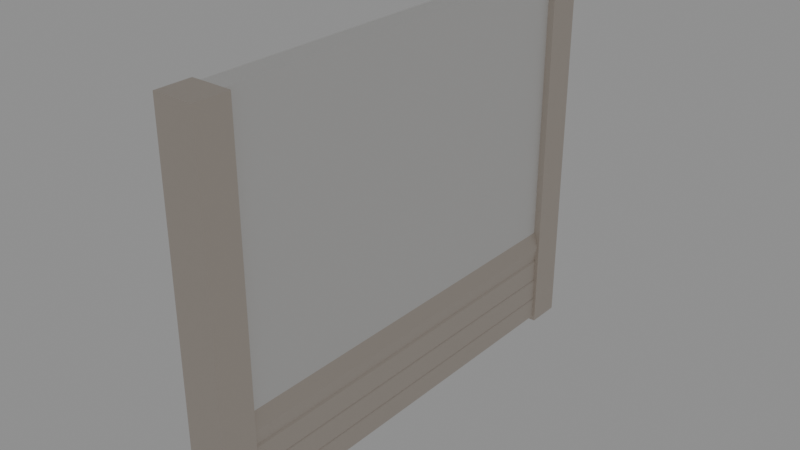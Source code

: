 # Source: Wall03_house01.blend  (saved by Blender 2.90.8; exported with 4.5.12 LTS)
import bpy
from mathutils import Matrix  # noqa: F401  (used for matrix-valued properties, if any)

bpy.ops.wm.read_factory_settings(use_empty=True)
scene = bpy.context.scene
scene.name = 'Scene'

# ---- collections
col_collection = bpy.data.collections.new('Collection'); scene.collection.children.link(col_collection)

# ---- materials (node trees are filled in below, after node groups)
mat_lightbrown_house01 = bpy.data.materials.new('LightBrown_House01')
mat_lightbrown_house01.use_transparent_shadow = False
mat_cream_house01 = bpy.data.materials.new('Cream_House01')
mat_cream_house01.alpha_threshold = 0.0
mat_cream_house01.use_transparent_shadow = False
mat_cream_house01.line_color = (0.0, 0.0, 0.0, 1.0)

# ---- material node trees
mat_lightbrown_house01.use_nodes = True; mat_lightbrown_house01.node_tree.nodes.clear()
_N = mat_lightbrown_house01.node_tree.nodes; _L = mat_lightbrown_house01.node_tree.links
n0 = _N.new('ShaderNodeBsdfPrincipled'); n0.name = 'Principled BSDF'; n0.location = (10, 300)
n0.distribution = 'GGX'
n0.subsurface_method = 'BURLEY'
n0.inputs[0].default_value = (0.6724, 0.5906, 0.5149, 1.0)
n0.inputs[3].default_value = 1.45
n0.inputs[27].default_value = (0.0, 0.0, 0.0, 1.0)
n0.inputs[28].default_value = 1.0
n1 = _N.new('ShaderNodeOutputMaterial'); n1.name = 'Material Output'; n1.location = (300, 300)
_L.new(n0.outputs[0], n1.inputs[0])
n1.is_active_output = True
mat_cream_house01.use_nodes = True; mat_cream_house01.node_tree.nodes.clear()
_N = mat_cream_house01.node_tree.nodes; _L = mat_cream_house01.node_tree.links
n0 = _N.new('ShaderNodeOutputMaterial'); n0.name = 'Material Output'; n0.location = (300, 300)
n1 = _N.new('ShaderNodeBsdfPrincipled'); n1.name = 'Principled BSDF'; n1.location = (10, 300)
n1.distribution = 'GGX'
n1.subsurface_method = 'BURLEY'
n1.inputs[0].default_value = (0.8714, 0.8632, 0.8469, 1.0)
n1.inputs[2].default_value = 0.4
n1.inputs[3].default_value = 1.45
n1.inputs[27].default_value = (0.0, 0.0, 0.0, 1.0)
n1.inputs[28].default_value = 1.0
_L.new(n1.outputs[0], n0.inputs[0])
n0.is_active_output = True

# ---- world
world_world = bpy.data.worlds.new('World'); scene.world = world_world
world_world.use_nodes = True; world_world.node_tree.nodes.clear()
_N = world_world.node_tree.nodes; _L = world_world.node_tree.links
n0 = _N.new('ShaderNodeOutputWorld'); n0.name = 'World Output'; n0.location = (300, 300)
n1 = _N.new('ShaderNodeBackground'); n1.name = 'Background'; n1.location = (10, 300)
n1.inputs[0].default_value = (0.2529, 0.2529, 0.2529, 1.0)
_L.new(n1.outputs[0], n0.inputs[0])
n0.is_active_output = True
world_world.color = (0.05088, 0.05088, 0.05088)
world_world.use_sun_shadow = False
world_world.sun_shadow_jitter_overblur = 0.0

# ---- meshes
me_cube_018 = bpy.data.meshes.new('Cube.018')
me_cube_018.from_pydata([(0.1287, 2.184, 2.992), (-0.1313, 2.184, 2.992), (0.1287, -2.184, 2.992), (-0.1313, -2.184, 2.992), (-0.1313, -2.184, -0.9117), (0.1287, -2.184, -0.9117), (-0.1313, -2.184, 0.1331), (0.1287, -2.184, 0.1331), (-0.1313, -2.184, -0.2032), (0.1287, -2.184, -0.2032), (0.1818, -2.184, -0.02955), (-0.1844, -2.184, -0.02955), (-0.1498, -2.184, -0.2032), (0.1472, -2.184, -0.2032), (-0.1313, 2.184, -0.9117), (0.1287, 2.184, -0.9117), (-0.1313, 2.184, 0.1331), (0.1287, 2.184, 0.1331), (0.1287, 2.184, -0.2032), (0.1818, 2.184, -0.02955), (-0.1844, 2.184, -0.02955), (-0.1498, 2.184, -0.2032), (0.1472, 2.184, -0.2032), (0.1287, -2.184, -0.4394), (0.1287, -2.184, -0.6755), (0.1287, 2.184, -0.4394), (0.1287, 2.184, -0.6755), (-0.1313, -2.184, -0.4394), (-0.1313, -2.184, -0.6755), (-0.1313, 2.184, -0.4394), (-0.1313, 2.184, -0.6755), (0.1625, -2.184, -0.4394), (0.1625, 2.184, -0.4394), (0.167, -2.184, -0.6755), (0.167, 2.184, -0.6755), (0.1696, -2.184, -0.9117), (0.1696, 2.184, -0.9117), (0.1445, 2.184, -0.2032), (0.1625, 2.184, -0.2212), (0.1625, -2.184, -0.2212), (0.1445, -2.184, -0.2032), (0.167, -2.184, -0.4574), (0.149, -2.184, -0.4394), (0.149, 2.184, -0.4394), (0.167, 2.184, -0.4574), (0.1696, -2.184, -0.6936), (0.1516, -2.184, -0.6755), (0.1516, 2.184, -0.6755), (0.1696, 2.184, -0.6936), (-0.1504, -2.184, -0.4394), (-0.1504, 2.184, -0.4394), (-0.1548, -2.184, -0.6755), (-0.1548, 2.184, -0.6755), (-0.1648, -2.184, -0.9117), (-0.1648, 2.184, -0.9117), (-0.1504, -2.184, -0.2249), (-0.1504, 2.184, -0.2249), (-0.1313, 2.184, -0.2032), (-0.1331, -2.184, -0.4394), (-0.1548, -2.184, -0.4611), (-0.1548, 2.184, -0.4611), (-0.1331, 2.184, -0.4394), (-0.1431, -2.184, -0.6755), (-0.1648, -2.184, -0.6973), (-0.1648, 2.184, -0.6973), (-0.1431, 2.184, -0.6755), (-0.2165, 2.118, -0.9626), (-0.2165, 2.118, 2.993), (-0.2165, 2.482, -0.9626), (-0.2165, 2.482, 2.993), (0.1977, 2.118, -0.9626), (0.1977, 2.118, 2.993), (0.1977, 2.482, -0.9626), (0.1977, 2.482, 2.993), (-0.2165, -2.118, -0.9626), (-0.2165, -2.118, 2.993), (-0.2165, -2.482, -0.9626), (-0.2165, -2.482, 2.993), (0.1977, -2.118, -0.9626), (0.1977, -2.118, 2.993), (0.1977, -2.482, -0.9626), (0.1977, -2.482, 2.993)], [], [(12, 11, 20, 21), (29, 27, 49, 50), (10, 13, 22, 19), (5, 4, 14, 15), (11, 6, 16, 20), (7, 10, 19, 17), (15, 26, 47, 48, 36), (8, 12, 21, 57), (13, 9, 18, 22), (9, 23, 31, 39, 40), (45, 35, 36, 48), (29, 30, 52, 60, 61), (25, 18, 37, 38, 32), (23, 25, 32, 31), (18, 9, 40, 37), (23, 24, 33, 41, 42), (25, 23, 42, 43), (41, 33, 34, 44), (26, 25, 43, 44, 34), (24, 26, 34, 33), (26, 24, 46, 47), (5, 15, 36, 35), (24, 5, 35, 45, 46), (37, 40, 39, 38), (41, 44, 43, 42), (45, 48, 47, 46), (39, 31, 32, 38), (27, 8, 55, 49), (49, 55, 56, 50), (28, 27, 58, 59, 51), (57, 29, 50, 56), (27, 29, 61, 58), (4, 28, 62, 63, 53), (51, 59, 60, 52), (30, 28, 51, 52), (28, 30, 65, 62), (30, 14, 54, 64, 65), (53, 63, 64, 54), (14, 4, 53, 54), (8, 57, 56, 55), (58, 61, 60, 59), (62, 65, 64, 63), (2, 0, 1, 3), (16, 6, 3, 1), (17, 16, 1, 0), (7, 17, 0, 2), (6, 7, 2, 3), (66, 67, 69, 68), (68, 69, 73, 72), (72, 73, 71, 70), (70, 71, 67, 66), (68, 72, 70, 66), (73, 69, 67, 71), (74, 76, 77, 75), (76, 80, 81, 77), (80, 78, 79, 81), (78, 74, 75, 79), (76, 74, 78, 80), (81, 79, 75, 77)])
me_cube_018.polygons.foreach_set('material_index', [0, 0, 0, 0, 0, 0, 0, 0, 0, 0, 0, 0, 0, 0, 0, 0, 0, 0, 0, 0, 0, 0, 0, 0, 0, 0, 0, 0, 0, 0, 0, 0, 0, 0, 0, 0, 0, 0, 0, 0, 0, 0, 1, 1, 0, 1, 0, 0, 0, 0, 0, 0, 0, 0, 0, 0, 0, 0, 0])
_uv = me_cube_018.uv_layers.new(name='UVMap')
_uv.uv.foreach_set('vector', [0.4319, 0.25, 0.4419, 0.25, 0.4419, 0.25, 0.4319, 0.25, 0.4129, 0.25, 0.4129, 0.25, 0.4129, 0.25, 0.4129, 0.25, 0.4419, 0.5, 0.4319, 0.5, 0.4319, 0.5, 0.4419, 0.5, 0.375, 0.5, 0.125, 0.5, 0.125, 0.5, 0.375, 0.5, 0.4419, 0.25, 0.4419, 0.25, 0.4419, 0.25, 0.4419, 0.25, 0.4419, 0.5, 0.4419, 0.5, 0.4419, 0.5, 0.4419, 0.5, 0.375, 0.5, 0.394, 0.5, 0.394, 0.5, 0.3925, 0.5, 0.375, 0.5, 0.4319, 0.25, 0.4319, 0.25, 0.4319, 0.25, 0.4319, 0.25, 0.4319, 0.5, 0.4319, 0.5, 0.4319, 0.5, 0.4319, 0.5, 0.4319, 0.5, 0.4129, 0.5, 0.4129, 0.5, 0.4304, 0.5, 0.4319, 0.5, 0.3925, 0.5, 0.375, 0.5, 0.375, 0.5, 0.3925, 0.5, 0.3296, 0.3333, 0.2273, 0.4167, 0.2273, 0.4167, 0.3202, 0.341, 0.3296, 0.3333, 0.4129, 0.5, 0.4319, 0.5, 0.4319, 0.5, 0.4304, 0.5, 0.4129, 0.5, 0.4129, 0.5, 0.4129, 0.5, 0.4129, 0.5, 0.4129, 0.5, 0.4319, 0.5, 0.4319, 0.5, 0.4319, 0.5, 0.4319, 0.5, 0.4129, 0.5, 0.394, 0.5, 0.394, 0.5, 0.4115, 0.5, 0.4129, 0.5, 0.4129, 0.5, 0.4129, 0.5, 0.4129, 0.5, 0.4129, 0.5, 0.4115, 0.5, 0.394, 0.5, 0.394, 0.5, 0.4115, 0.5, 0.394, 0.5, 0.4129, 0.5, 0.4129, 0.5, 0.4115, 0.5, 0.394, 0.5, 0.394, 0.5, 0.394, 0.5, 0.394, 0.5, 0.394, 0.5, 0.394, 0.5, 0.394, 0.5, 0.394, 0.5, 0.394, 0.5, 0.375, 0.5, 0.375, 0.5, 0.375, 0.5, 0.375, 0.5, 0.394, 0.5, 0.375, 0.5, 0.375, 0.5, 0.3925, 0.5, 0.394, 0.5, 0.4319, 0.5, 0.4319, 0.5, 0.4304, 0.5, 0.4304, 0.5, 0.4115, 0.5, 0.4115, 0.5, 0.4129, 0.5, 0.4129, 0.5, 0.3925, 0.5, 0.3925, 0.5, 0.394, 0.5, 0.394, 0.5, 0.4304, 0.5, 0.4129, 0.5, 0.4129, 0.5, 0.4304, 0.5, 0.3296, 0.3333, 0.4319, 0.25, 0.4225, 0.2577, 0.3296, 0.3333, 0.4129, 0.25, 0.4301, 0.25, 0.4301, 0.25, 0.4129, 0.25, 0.2273, 0.4167, 0.3296, 0.3333, 0.3296, 0.3333, 0.3202, 0.341, 0.2273, 0.4167, 0.4319, 0.25, 0.3296, 0.3333, 0.3296, 0.3333, 0.4225, 0.2577, 0.4129, 0.25, 0.4129, 0.25, 0.4129, 0.25, 0.4129, 0.25, 0.125, 0.5, 0.2273, 0.4167, 0.2273, 0.4167, 0.2179, 0.4243, 0.125, 0.5, 0.394, 0.25, 0.4112, 0.25, 0.4112, 0.25, 0.394, 0.25, 0.394, 0.25, 0.394, 0.25, 0.394, 0.25, 0.394, 0.25, 0.394, 0.25, 0.394, 0.25, 0.394, 0.25, 0.394, 0.25, 0.2273, 0.4167, 0.125, 0.5, 0.125, 0.5, 0.2179, 0.4243, 0.2273, 0.4167, 0.375, 0.25, 0.3922, 0.25, 0.3922, 0.25, 0.375, 0.25, 0.125, 0.5, 0.125, 0.5, 0.125, 0.5, 0.125, 0.5, 0.4319, 0.25, 0.4319, 0.25, 0.4301, 0.25, 0.4301, 0.25, 0.4129, 0.25, 0.4129, 0.25, 0.4112, 0.25, 0.4112, 0.25, 0.394, 0.25, 0.394, 0.25, 0.3922, 0.25, 0.3922, 0.25, 0.4419, 0.5, 0.4419, 0.5, 0.4419, 0.25, 0.4419, 0.25, 0.4419, 0.25, 0.4419, 0.25, 0.4419, 0.25, 0.4419, 0.25, 0.0, 0.0, 0.0, 0.0, 0.0, 0.0, 0.0, 0.0, 0.4419, 0.5, 0.4419, 0.5, 0.4419, 0.5, 0.4419, 0.5, 0.0, 0.0, 0.0, 0.0, 0.0, 0.0, 0.0, 0.0, 0.375, 0.0, 0.625, 0.0, 0.625, 0.25, 0.375, 0.25, 0.375, 0.25, 0.625, 0.25, 0.625, 0.5, 0.375, 0.5, 0.375, 0.5, 0.625, 0.5, 0.625, 0.75, 0.375, 0.75, 0.375, 0.75, 0.625, 0.75, 0.625, 1.0, 0.375, 1.0, 0.125, 0.5, 0.375, 0.5, 0.375, 0.75, 0.125, 0.75, 0.625, 0.5, 0.875, 0.5, 0.875, 0.75, 0.625, 0.75, 0.375, 0.0, 0.375, 0.25, 0.625, 0.25, 0.625, 0.0, 0.375, 0.25, 0.375, 0.5, 0.625, 0.5, 0.625, 0.25, 0.375, 0.5, 0.375, 0.75, 0.625, 0.75, 0.625, 0.5, 0.375, 0.75, 0.375, 1.0, 0.625, 1.0, 0.625, 0.75, 0.125, 0.5, 0.125, 0.75, 0.375, 0.75, 0.375, 0.5, 0.625, 0.5, 0.625, 0.75, 0.875, 0.75, 0.875, 0.5])
me_cube_018.materials.append(mat_lightbrown_house01)
me_cube_018.materials.append(mat_cream_house01)
me_cube_018.use_remesh_fix_poles = True
me_cube_018.use_remesh_preserve_attributes = False
me_cube_018.use_mirror_vertex_groups = False
me_cube_018.update()

# ---- objects
ob_wall03_house01 = bpy.data.objects.new('wall03_house01', me_cube_018)

# ---- transforms, parenting, visibility, modifiers, constraints
ob_wall03_house01.location = (0.0, 0.0, 0.0)
ob_wall03_house01.lineart.crease_threshold = 0.0

# ---- collection membership
col_collection.objects.link(ob_wall03_house01)

# ---- scene / render settings (as saved in the file)
scene.frame_start = 1; scene.frame_end = 250; scene.frame_set(1)
scene.render.engine = 'BLENDER_EEVEE_NEXT'
scene.cycles.use_denoising = False
scene.cycles.samples = 128
scene.cycles.sampling_pattern = 'TABULATED_SOBOL'
scene.cycles.use_adaptive_sampling = False
scene.cycles.use_light_tree = False
scene.view_settings.view_transform = 'Filmic'
bpy.context.view_layer.update()

# ---- added for rendering (the .blend has no active camera): camera
cam_auto = bpy.data.cameras.new('AutoCamera')
cam_auto.lens = 50.0
cam_auto.sensor_width = 36.0
cam_auto.clip_end = 1000.0
ob_auto_camera = bpy.data.objects.new('AutoCamera', cam_auto)
scene.collection.objects.link(ob_auto_camera)
ob_auto_camera.location = (5.87624, -7.06275, 5.72358)
ob_auto_camera.rotation_euler = (1.09748, -7.21219e-08, 0.694738)
scene.camera = ob_auto_camera
bpy.context.view_layer.update()
